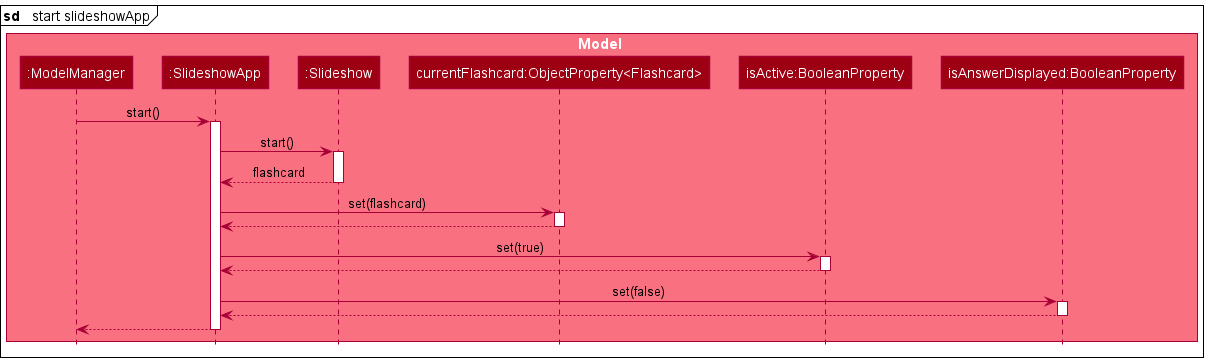

The diagram above was rendered by PlantUML. Its source (embedded in the PNG):
@startuml
!include style.puml

box Model MODEL_COLOR_T1
participant ":ModelManager" as ModelManager MODEL_COLOR
participant ":SlideshowApp" as SlideshowApp MODEL_COLOR
participant ":Slideshow" as Slideshow MODEL_COLOR
participant "currentFlashcard:ObjectProperty<Flashcard>" as Flashcard MODEL_COLOR
participant "isActive:BooleanProperty" as isActive MODEL_COLOR
participant "isAnswerDisplayed:BooleanProperty" as isAnswerDisplayed MODEL_COLOR
end box

mainframe **sd**   start slideshowApp

ModelManager -> SlideshowApp : start()
activate SlideshowApp

SlideshowApp -> Slideshow : start()
activate Slideshow

SlideshowApp <-- Slideshow : flashcard
deactivate Slideshow

SlideshowApp -> Flashcard : set(flashcard)
activate Flashcard

SlideshowApp <-- Flashcard
deactivate

SlideshowApp -> isActive : set(true)
activate isActive

SlideshowApp <-- isActive
deactivate isActive

SlideshowApp -> isAnswerDisplayed : set(false)
activate isAnswerDisplayed

SlideshowApp <-- isAnswerDisplayed
deactivate isAnswerDisplayed

ModelManager <-- SlideshowApp
deactivate SlideshowApp
@enduml